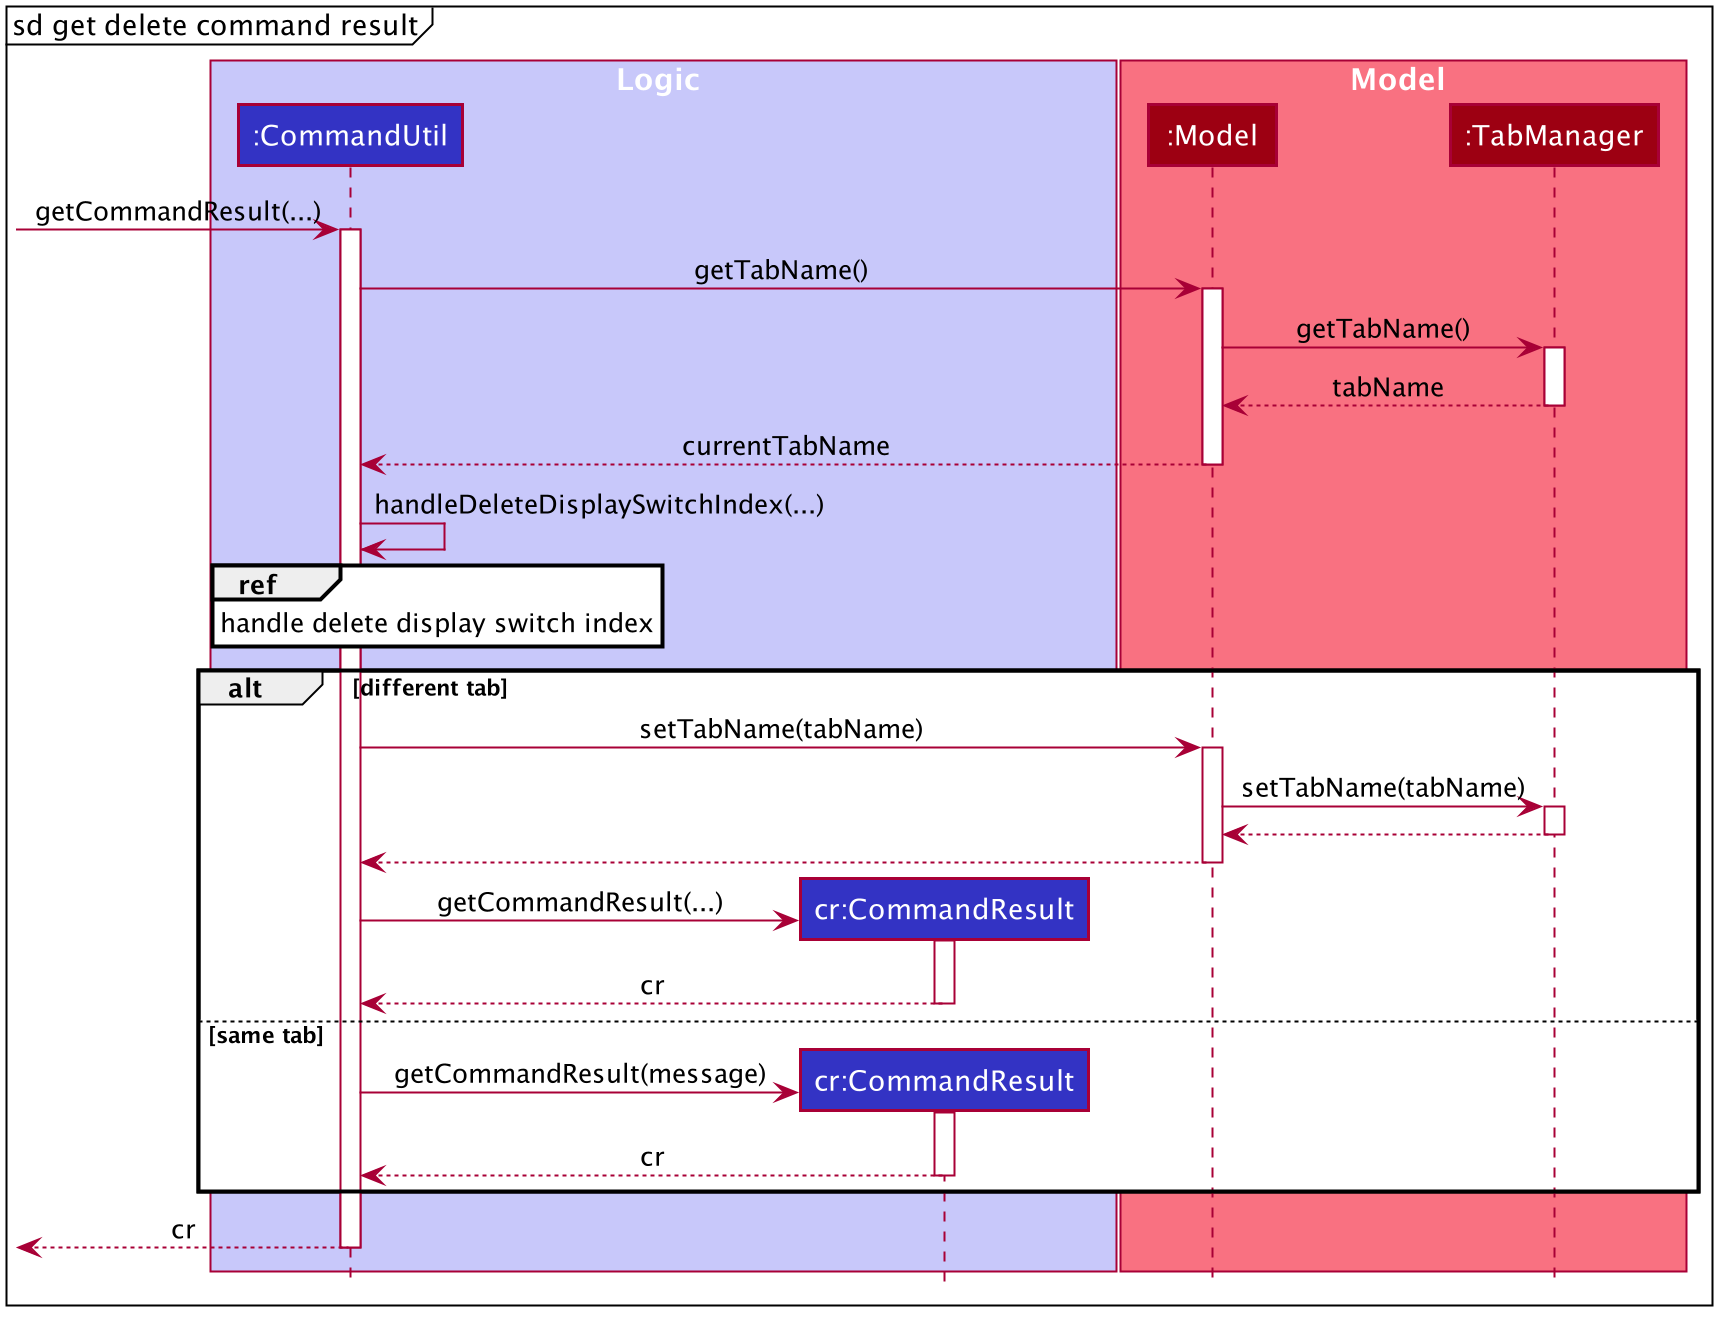

The diagram above was rendered by PlantUML. Its source (embedded in the PNG):
@startuml








skinparam BackgroundColor #FFFFFFF

skinparam Shadowing false

skinparam classAttributeIconSize 0

skinparam Class {
    FontColor #FFFFFF
    BorderThickness 1
    BorderColor #FFFFFF
    StereotypeFontColor #FFFFFF
    FontName Arial
}

skinparam Actor {
    BorderColor #000000
    Color #000000
    FontName Arial
}

skinparam Sequence {
    MessageAlign center
    BoxFontSize 15
    BoxPadding 0
    BoxFontColor #FFFFFF
    FontName Arial
}

skinparam Participant {
    FontColor #FFFFFFF
    Padding 20
}

skinparam MinClassWidth 50
skinparam ParticipantPadding 10
skinparam Shadowing false
skinparam DefaultTextAlignment center
skinparam packageStyle Rectangle

hide footbox
hide circle

box Logic #C8C8FA
participant ":CommandUtil" as CommandUtil #3333C4
participant "cr:CommandResult" as CommandResult #3333C4
end box

box Model #F97181
participant ":Model" as Model #9D0012
participant ":TabManager" as TabManager #9D0012
end box

mainframe sd get delete command result

[-> CommandUtil : getCommandResult(...)
activate CommandUtil

CommandUtil -> Model : getTabName()
activate Model
Model -> TabManager : getTabName()
activate TabManager
TabManager --> Model : tabName
deactivate TabManager
Model --> CommandUtil : currentTabName
deactivate Model

CommandUtil -> CommandUtil : handleDeleteDisplaySwitchIndex(...)
ref over CommandUtil, CommandUtil : handle delete display switch index

alt different tab
    CommandUtil -> Model : setTabName(tabName)
    activate Model
    Model -> TabManager : setTabName(tabName)
    activate TabManager
    TabManager --> Model
    deactivate TabManager
    Model --> CommandUtil
    deactivate Model
    create CommandResult
    CommandUtil -> CommandResult : getCommandResult(...)
    activate CommandResult
    CommandResult --> CommandUtil : cr
    deactivate CommandResult
else same tab
    create CommandResult
    CommandUtil -> CommandResult : getCommandResult(message)
    activate CommandResult
    CommandResult --> CommandUtil : cr
    deactivate CommandResult
end

[<-- CommandUtil : cr
deactivate CommandUtil


@enduml